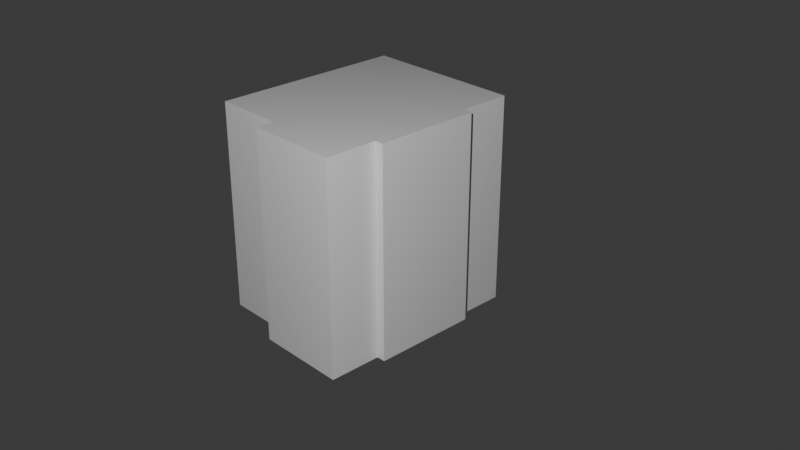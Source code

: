 # Source: House.blend  (saved by Blender 4.3.34; exported with 4.5.12 LTS)
import bpy
from mathutils import Matrix  # noqa: F401  (used for matrix-valued properties, if any)

bpy.ops.wm.read_factory_settings(use_empty=True)
scene = bpy.context.scene
scene.name = 'Scene'

# ---- collections
col_collection = bpy.data.collections.new('Collection'); scene.collection.children.link(col_collection)

# ---- materials (node trees are filled in below, after node groups)
mat_material = bpy.data.materials.new('Material')
mat_material.alpha_threshold = 0.0
mat_material.roughness = 0.5
mat_material.line_color = (0.0, 0.0, 0.0, 1.0)
mat_material_001 = bpy.data.materials.new('Material.001')
mat_material_001.alpha_threshold = 0.0
mat_material_001.roughness = 0.5
mat_material_001.line_color = (0.0, 0.0, 0.0, 1.0)

# ---- material node trees
mat_material.use_nodes = True; mat_material.node_tree.nodes.clear()
_N = mat_material.node_tree.nodes; _L = mat_material.node_tree.links
n0 = _N.new('ShaderNodeOutputMaterial'); n0.name = 'Material Output'; n0.location = (300, 300)
n1 = _N.new('ShaderNodeBsdfPrincipled'); n1.name = 'Principled BSDF'; n1.location = (10, 300)
n1.inputs[3].default_value = 1.45
_L.new(n1.outputs[0], n0.inputs[0])
n0.is_active_output = True
mat_material_001.use_nodes = True; mat_material_001.node_tree.nodes.clear()
_N = mat_material_001.node_tree.nodes; _L = mat_material_001.node_tree.links
n0 = _N.new('ShaderNodeOutputMaterial'); n0.name = 'Material Output'; n0.location = (300, 300)
n1 = _N.new('ShaderNodeBsdfPrincipled'); n1.name = 'Principled BSDF'; n1.location = (10, 300)
n1.inputs[3].default_value = 1.45
_L.new(n1.outputs[0], n0.inputs[0])
n0.is_active_output = True

# ---- world
world_world = bpy.data.worlds.new('World'); scene.world = world_world
world_world.use_nodes = True; world_world.node_tree.nodes.clear()
_N = world_world.node_tree.nodes; _L = world_world.node_tree.links
n0 = _N.new('ShaderNodeOutputWorld'); n0.name = 'World Output'; n0.location = (300, 300)
n1 = _N.new('ShaderNodeBackground'); n1.name = 'Background'; n1.location = (10, 300)
n1.inputs[0].default_value = (0.05088, 0.05088, 0.05088, 1.0)
_L.new(n1.outputs[0], n0.inputs[0])
n0.is_active_output = True
world_world.color = (0.05088, 0.05088, 0.05088)
world_world.sun_shadow_jitter_overblur = 0.0

# ---- cameras
cam_camera = bpy.data.cameras.new('Camera')
cam_camera.clip_end = 100.0
cam_camera.ortho_scale = 7.314

# ---- lights
light_point = bpy.data.lights.new('Point', 'SPOT')
light_point.energy = 5e+04
light_point.spot_size = 3.142

# ---- meshes
me_cube = bpy.data.meshes.new('Cube')
me_cube.from_pydata([(2.6, 6.0, 6.0), (2.6, 6.0, -6.0), (2.6, -6.0, 6.0), (2.6, -6.0, -6.0), (-2.6, 6.0, 6.0), (-2.6, 6.0, -6.0), (-2.6, -6.0, 6.0), (-2.6, -6.0, -6.0), (-2.6, -3.0, -6.0), (2.6, -3.0, 6.0), (-2.6, -3.0, 6.0), (2.6, -3.0, -6.0), (-2.6, 3.0, 6.0), (2.6, 3.0, -6.0), (-2.6, 3.0, -6.0), (2.6, 3.0, 6.0), (-2.6, -5.0, -6.0), (-2.6, -5.0, 6.0), (2.6, -3.8, 6.0), (2.6, -4.8, 6.0), (2.6, -4.8, -6.0), (2.6, -3.8, -6.0), (2.6, 3.8, -6.0), (2.6, 4.8, -6.0), (2.6, 4.8, 6.0), (2.6, 3.8, 6.0), (2.6, 0.0, 6.0), (2.6, 0.0, -6.0)], [], [(3, 2, 6, 7), (5, 4, 0, 1), (11, 8, 14, 13, 27), (7, 6, 17, 16), (11, 21, 20, 3, 7, 16, 8), (10, 17, 6, 2, 19, 18, 9), (4, 12, 15, 25, 24, 0), (1, 23, 22, 13, 14, 5), (10, 9, 26, 15, 12)])
_uv = me_cube.uv_layers.new(name='UVMap')
_uv.uv.foreach_set('vector', [0.375, 0.75, 0.625, 0.75, 0.625, 1.0, 0.375, 1.0, 0.375, 0.25, 0.625, 0.25, 0.625, 0.5, 0.375, 0.5, 0.375, 0.6875, 0.125, 0.6875, 0.125, 0.5625, 0.375, 0.5625, 0.375, 0.625, 0.375, 0.0, 0.625, 0.0, 0.625, 0.02083, 0.375, 0.02083, 0.375, 0.6875, 0.375, 0.7042, 0.375, 0.725, 0.375, 0.75, 0.125, 0.75, 0.125, 0.7292, 0.125, 0.6875, 0.875, 0.6875, 0.875, 0.7292, 0.875, 0.75, 0.625, 0.75, 0.625, 0.725, 0.625, 0.7042, 0.625, 0.6875, 0.875, 0.5, 0.875, 0.5625, 0.625, 0.5625, 0.625, 0.5458, 0.625, 0.525, 0.625, 0.5, 0.375, 0.5, 0.375, 0.525, 0.375, 0.5458, 0.375, 0.5625, 0.125, 0.5625, 0.125, 0.5, 0.875, 0.6875, 0.625, 0.6875, 0.625, 0.625, 0.625, 0.5625, 0.875, 0.5625])
me_cube.materials.append(mat_material)
me_cube.use_mirror_vertex_groups = False
me_cube.update()
me_cube_001 = bpy.data.meshes.new('Cube.001')
me_cube_001.from_pydata([(2.0, 5.5, 6.0), (2.0, 5.5, -6.0), (2.0, -5.5, 6.0), (2.0, -5.5, -6.0), (-2.0, 5.5, 6.0), (-2.0, 5.5, -6.0), (-2.0, -5.5, 6.0), (-2.0, -5.5, -6.0)], [], [(0, 4, 6, 2), (3, 2, 6, 7), (7, 6, 4, 5), (5, 1, 3, 7), (5, 4, 0, 1)])
_uv = me_cube_001.uv_layers.new(name='UVMap')
_uv.uv.foreach_set('vector', [0.625, 0.5, 0.875, 0.5, 0.875, 0.75, 0.625, 0.75, 0.375, 0.75, 0.625, 0.75, 0.625, 1.0, 0.375, 1.0, 0.375, 0.0, 0.625, 0.0, 0.625, 0.25, 0.375, 0.25, 0.125, 0.5, 0.375, 0.5, 0.375, 0.75, 0.125, 0.75, 0.375, 0.25, 0.625, 0.25, 0.625, 0.5, 0.375, 0.5])
me_cube_001.materials.append(mat_material_001)
me_cube_001.use_mirror_vertex_groups = False
me_cube_001.update()
me_cube_005 = bpy.data.meshes.new('Cube.005')
me_cube_005.from_pydata([(2.6, 6.0, 6.0), (2.6, 6.0, -6.0), (2.6, 3.0, -6.0), (2.6, 3.0, 6.0), (3.1, 3.0, 6.0), (3.1, 3.0, -6.0), (2.6, 3.8, -6.0), (2.6, 4.8, -6.0), (2.6, 4.8, 6.0), (2.6, 3.8, 6.0), (2.6, 0.0, 6.0), (2.6, 0.0, -6.0), (3.1, 0.0, 6.0), (3.1, 0.0, -6.0), (2.6, 6.0, -0.8), (2.6, 6.0, -4.8), (2.6, 3.0, -0.8), (2.6, 3.0, -4.8), (3.1, 3.0, -0.8), (3.1, 3.0, -4.8), (2.6, 4.8, -0.8), (2.6, 4.8, -4.8), (2.6, 3.8, -0.8), (2.6, 3.8, -4.8), (3.1, 0.0, -0.8), (3.1, 0.0, -4.8), (2.6, 6.0, 4.3), (2.6, 3.0, 4.3), (3.1, 3.0, 4.3), (2.6, 4.8, 4.3), (2.6, 3.8, 4.3), (3.1, 0.0, 4.3), (2.6, 0.5, -6.0), (2.6, 1.5, -6.0), (3.1, 0.5, -6.0), (3.1, 1.5, -6.0), (2.6, 1.5, 6.0), (2.6, 0.5, 6.0), (3.1, 1.5, 6.0), (3.1, 0.5, 6.0), (3.1, 0.5, -0.8), (3.1, 1.5, -0.8), (3.1, 0.5, -4.8), (3.1, 1.5, -4.8), (3.1, 0.5, 4.3), (3.1, 1.5, 4.3), (3.1, 2.503, 6.0), (2.6, 2.503, 6.0), (3.1, 2.503, 4.3), (3.1, 2.503, -4.8), (3.1, 2.503, -0.8), (3.1, 2.503, -6.0), (2.6, 2.503, -6.0)], [], [(23, 17, 2, 6), (27, 3, 4, 28), (3, 47, 46, 4), (15, 21, 7, 1), (21, 23, 6, 7), (37, 10, 12, 39), (42, 25, 13, 34), (44, 31, 24, 40), (40, 24, 25, 42), (29, 30, 22, 20), (20, 22, 23, 21), (26, 29, 20, 14), (14, 20, 21, 15), (2, 17, 19, 5), (17, 16, 18, 19), (30, 27, 16, 22), (22, 16, 17, 23), (9, 3, 27, 30), (0, 8, 29, 26), (8, 9, 30, 29), (39, 12, 31, 44), (16, 27, 28, 18), (52, 2, 5, 51), (38, 39, 44, 45), (46, 38, 45, 48), (41, 40, 42, 43), (50, 41, 43, 49), (45, 44, 40, 41), (48, 45, 41, 50), (43, 42, 34, 35), (49, 43, 35, 51), (36, 37, 39, 38), (11, 32, 34, 13), (32, 33, 35, 34), (33, 52, 51, 35), (4, 46, 48, 28), (18, 50, 49, 19), (28, 48, 50, 18), (19, 49, 51, 5), (47, 36, 38, 46)])
_uv = me_cube_005.uv_layers.new(name='UVMap')
_uv.uv.foreach_set('vector', [0.4, 0.5458, 0.4, 0.5625, 0.375, 0.5625, 0.375, 0.5458, 0.5896, 0.5625, 0.625, 0.5625, 0.625, 0.5625, 0.5896, 0.5625, 0.625, 0.5625, 0.625, 0.5728, 0.625, 0.5728, 0.625, 0.5625, 0.4, 0.5, 0.4, 0.525, 0.375, 0.525, 0.375, 0.5, 0.4, 0.525, 0.4, 0.5458, 0.375, 0.5458, 0.375, 0.525, 0.625, 0.6146, 0.625, 0.625, 0.625, 0.625, 0.625, 0.6146, 0.4, 0.6146, 0.4, 0.625, 0.375, 0.625, 0.375, 0.6146, 0.5896, 0.6146, 0.5896, 0.625, 0.4833, 0.625, 0.4833, 0.6146, 0.4833, 0.6146, 0.4833, 0.625, 0.4, 0.625, 0.4, 0.6146, 0.5896, 0.525, 0.5896, 0.5458, 0.4833, 0.5458, 0.4833, 0.525, 0.4833, 0.525, 0.4833, 0.5458, 0.4, 0.5458, 0.4, 0.525, 0.5896, 0.5, 0.5896, 0.525, 0.4833, 0.525, 0.4833, 0.5, 0.4833, 0.5, 0.4833, 0.525, 0.4, 0.525, 0.4, 0.5, 0.375, 0.5625, 0.4, 0.5625, 0.4, 0.5625, 0.375, 0.5625, 0.4, 0.5625, 0.4833, 0.5625, 0.4833, 0.5625, 0.4, 0.5625, 0.5896, 0.5458, 0.5896, 0.5625, 0.4833, 0.5625, 0.4833, 0.5458, 0.4833, 0.5458, 0.4833, 0.5625, 0.4, 0.5625, 0.4, 0.5458, 0.625, 0.5458, 0.625, 0.5625, 0.5896, 0.5625, 0.5896, 0.5458, 0.625, 0.5, 0.625, 0.525, 0.5896, 0.525, 0.5896, 0.5, 0.625, 0.525, 0.625, 0.5458, 0.5896, 0.5458, 0.5896, 0.525, 0.625, 0.6146, 0.625, 0.625, 0.5896, 0.625, 0.5896, 0.6146, 0.4833, 0.5625, 0.5896, 0.5625, 0.5896, 0.5625, 0.4833, 0.5625, 0.375, 0.5728, 0.375, 0.5625, 0.375, 0.5625, 0.375, 0.5728, 0.625, 0.5938, 0.625, 0.6146, 0.5896, 0.6146, 0.5896, 0.5938, 0.625, 0.5728, 0.625, 0.5938, 0.5896, 0.5938, 0.5896, 0.5728, 0.4833, 0.5938, 0.4833, 0.6146, 0.4, 0.6146, 0.4, 0.5938, 0.4833, 0.5728, 0.4833, 0.5938, 0.4, 0.5938, 0.4, 0.5728, 0.5896, 0.5938, 0.5896, 0.6146, 0.4833, 0.6146, 0.4833, 0.5938, 0.5896, 0.5728, 0.5896, 0.5938, 0.4833, 0.5938, 0.4833, 0.5728, 0.4, 0.5938, 0.4, 0.6146, 0.375, 0.6146, 0.375, 0.5938, 0.4, 0.5728, 0.4, 0.5938, 0.375, 0.5938, 0.375, 0.5728, 0.625, 0.5938, 0.625, 0.6146, 0.625, 0.6146, 0.625, 0.5938, 0.375, 0.625, 0.375, 0.6146, 0.375, 0.6146, 0.375, 0.625, 0.375, 0.6146, 0.375, 0.5938, 0.375, 0.5938, 0.375, 0.6146, 0.375, 0.5938, 0.375, 0.5728, 0.375, 0.5728, 0.375, 0.5938, 0.625, 0.5625, 0.625, 0.5728, 0.5896, 0.5728, 0.5896, 0.5625, 0.4833, 0.5625, 0.4833, 0.5728, 0.4, 0.5728, 0.4, 0.5625, 0.5896, 0.5625, 0.5896, 0.5728, 0.4833, 0.5728, 0.4833, 0.5625, 0.4, 0.5625, 0.4, 0.5728, 0.375, 0.5728, 0.375, 0.5625, 0.625, 0.5728, 0.625, 0.5938, 0.625, 0.5938, 0.625, 0.5728])
me_cube_005.materials.append(mat_material)
me_cube_005.use_mirror_vertex_groups = False
me_cube_005.update()

# ---- objects
ob_cube = bpy.data.objects.new('Cube', me_cube)
ob_camera = bpy.data.objects.new('Camera', cam_camera)
ob_cube_001 = bpy.data.objects.new('Cube.001', me_cube_001)
ob_cube_002 = bpy.data.objects.new('Cube.002', me_cube_005)
ob_point = bpy.data.objects.new('Point', light_point)

# ---- transforms, parenting, visibility, modifiers, constraints
ob_cube.location = (0.0, 0.0, 6.0)
ob_cube.lock_rotations_4d = False
ob_cube.empty_display_type = 'ARROWS'
ob_cube.lineart.crease_threshold = 0.0
ob_camera.location = (38.46, -35.22, 31.59)
ob_camera.rotation_euler = (1.109, 0.0, 0.8149)
ob_camera.lock_rotations_4d = False
ob_camera.empty_display_type = 'ARROWS'
ob_camera.color = (0.0, 0.0, 0.0, 0.0)
ob_camera.display_type = 'WIRE'
ob_camera.lineart.crease_threshold = 0.0
ob_cube_001.location = (-4.6, 0.5, 6.0)
ob_cube_001.lock_rotations_4d = False
ob_cube_001.empty_display_type = 'ARROWS'
ob_cube_001.lineart.crease_threshold = 0.0
ob_cube_002.location = (0.0, 0.0, 6.0)
ob_cube_002.lock_rotations_4d = False
ob_cube_002.empty_display_type = 'ARROWS'
ob_cube_002.lineart.crease_threshold = 0.0
_m = ob_cube_002.modifiers.new('Mirror', 'MIRROR')
_m.use_axis = (False, True, False)
ob_point.location = (24.61, -26.42, 29.7)
ob_point.rotation_euler = (0.9447, 0.609, 0.4013)

# ---- collection membership
col_collection.objects.link(ob_cube)
col_collection.objects.link(ob_camera)
col_collection.objects.link(ob_cube_001)
col_collection.objects.link(ob_cube_002)
col_collection.objects.link(ob_point)

# ---- scene / render settings (as saved in the file)
scene.camera = ob_camera
scene.frame_start = 1; scene.frame_end = 250; scene.frame_set(1)
scene.render.engine = 'BLENDER_EEVEE_NEXT'
bpy.context.view_layer.update()
